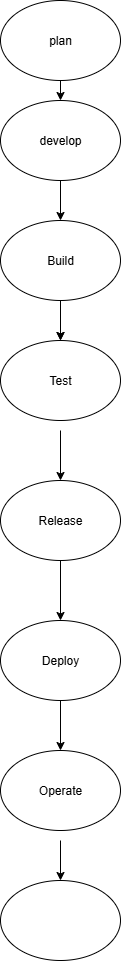

The diagram above was exported from draw.io. Its source (the exported page's mxGraphModel, read from the mxfile embedded in the PNG):
<mxGraphModel dx="1892" dy="562" grid="1" gridSize="10" guides="1" tooltips="1" connect="1" arrows="1" fold="1" page="1" pageScale="1" pageWidth="850" pageHeight="1100" math="0" shadow="0">
  <root>
    <mxCell id="0" />
    <mxCell id="1" parent="0" />
    <mxCell id="stdrQ60Ew-tRFUqyIUKu-3" value="plan" style="ellipse;whiteSpace=wrap;html=1;" vertex="1" parent="1">
      <mxGeometry x="-490" y="30" width="120" height="80" as="geometry" />
    </mxCell>
    <mxCell id="stdrQ60Ew-tRFUqyIUKu-14" value="" style="endArrow=classic;html=1;rounded=0;exitX=0.5;exitY=1;exitDx=0;exitDy=0;" edge="1" parent="1" source="stdrQ60Ew-tRFUqyIUKu-3" target="stdrQ60Ew-tRFUqyIUKu-15">
      <mxGeometry width="50" height="50" relative="1" as="geometry">
        <mxPoint x="-440" y="300" as="sourcePoint" />
        <mxPoint x="-430" y="170" as="targetPoint" />
      </mxGeometry>
    </mxCell>
    <mxCell id="stdrQ60Ew-tRFUqyIUKu-15" value="develop" style="ellipse;whiteSpace=wrap;html=1;" vertex="1" parent="1">
      <mxGeometry x="-490" y="130" width="120" height="80" as="geometry" />
    </mxCell>
    <mxCell id="stdrQ60Ew-tRFUqyIUKu-17" value="" style="endArrow=classic;html=1;rounded=0;exitX=0.5;exitY=1;exitDx=0;exitDy=0;" edge="1" parent="1" source="stdrQ60Ew-tRFUqyIUKu-15">
      <mxGeometry width="50" height="50" relative="1" as="geometry">
        <mxPoint x="-440" y="300" as="sourcePoint" />
        <mxPoint x="-430" y="250" as="targetPoint" />
      </mxGeometry>
    </mxCell>
    <mxCell id="stdrQ60Ew-tRFUqyIUKu-19" value="" style="endArrow=classic;html=1;rounded=0;" edge="1" parent="1" source="stdrQ60Ew-tRFUqyIUKu-18">
      <mxGeometry width="50" height="50" relative="1" as="geometry">
        <mxPoint x="-440" y="300" as="sourcePoint" />
        <mxPoint x="-430" y="370" as="targetPoint" />
      </mxGeometry>
    </mxCell>
    <mxCell id="stdrQ60Ew-tRFUqyIUKu-20" value="" style="endArrow=classic;html=1;rounded=0;" edge="1" parent="1" target="stdrQ60Ew-tRFUqyIUKu-18">
      <mxGeometry width="50" height="50" relative="1" as="geometry">
        <mxPoint x="-440" y="300" as="sourcePoint" />
        <mxPoint x="-390" y="250" as="targetPoint" />
      </mxGeometry>
    </mxCell>
    <mxCell id="stdrQ60Ew-tRFUqyIUKu-26" value="" style="edgeStyle=orthogonalEdgeStyle;rounded=0;orthogonalLoop=1;jettySize=auto;html=1;" edge="1" parent="1" source="stdrQ60Ew-tRFUqyIUKu-18" target="stdrQ60Ew-tRFUqyIUKu-21">
      <mxGeometry relative="1" as="geometry" />
    </mxCell>
    <mxCell id="stdrQ60Ew-tRFUqyIUKu-18" value="Build" style="ellipse;whiteSpace=wrap;html=1;" vertex="1" parent="1">
      <mxGeometry x="-490" y="250" width="120" height="80" as="geometry" />
    </mxCell>
    <mxCell id="stdrQ60Ew-tRFUqyIUKu-21" value="Test" style="ellipse;whiteSpace=wrap;html=1;" vertex="1" parent="1">
      <mxGeometry x="-490" y="370" width="120" height="80" as="geometry" />
    </mxCell>
    <mxCell id="stdrQ60Ew-tRFUqyIUKu-24" value="" style="endArrow=classic;html=1;rounded=0;" edge="1" parent="1">
      <mxGeometry width="50" height="50" relative="1" as="geometry">
        <mxPoint x="-430" y="460" as="sourcePoint" />
        <mxPoint x="-430" y="510" as="targetPoint" />
      </mxGeometry>
    </mxCell>
    <mxCell id="stdrQ60Ew-tRFUqyIUKu-30" value="" style="edgeStyle=orthogonalEdgeStyle;rounded=0;orthogonalLoop=1;jettySize=auto;html=1;" edge="1" parent="1" source="stdrQ60Ew-tRFUqyIUKu-25" target="stdrQ60Ew-tRFUqyIUKu-28">
      <mxGeometry relative="1" as="geometry" />
    </mxCell>
    <mxCell id="stdrQ60Ew-tRFUqyIUKu-25" value="Release" style="ellipse;whiteSpace=wrap;html=1;" vertex="1" parent="1">
      <mxGeometry x="-490" y="510" width="120" height="80" as="geometry" />
    </mxCell>
    <mxCell id="stdrQ60Ew-tRFUqyIUKu-28" value="Deploy" style="ellipse;whiteSpace=wrap;html=1;" vertex="1" parent="1">
      <mxGeometry x="-490" y="650" width="120" height="80" as="geometry" />
    </mxCell>
    <mxCell id="stdrQ60Ew-tRFUqyIUKu-31" value="" style="endArrow=classic;html=1;rounded=0;exitX=0.5;exitY=1;exitDx=0;exitDy=0;" edge="1" parent="1" source="stdrQ60Ew-tRFUqyIUKu-28">
      <mxGeometry width="50" height="50" relative="1" as="geometry">
        <mxPoint x="-440" y="690" as="sourcePoint" />
        <mxPoint x="-430" y="780" as="targetPoint" />
      </mxGeometry>
    </mxCell>
    <mxCell id="stdrQ60Ew-tRFUqyIUKu-32" value="Operate" style="ellipse;whiteSpace=wrap;html=1;" vertex="1" parent="1">
      <mxGeometry x="-490" y="780" width="120" height="80" as="geometry" />
    </mxCell>
    <mxCell id="stdrQ60Ew-tRFUqyIUKu-33" value="" style="endArrow=classic;html=1;rounded=0;" edge="1" parent="1">
      <mxGeometry width="50" height="50" relative="1" as="geometry">
        <mxPoint x="-430" y="870" as="sourcePoint" />
        <mxPoint x="-430" y="910" as="targetPoint" />
      </mxGeometry>
    </mxCell>
    <mxCell id="stdrQ60Ew-tRFUqyIUKu-34" value="" style="ellipse;whiteSpace=wrap;html=1;" vertex="1" parent="1">
      <mxGeometry x="-490" y="910" width="120" height="80" as="geometry" />
    </mxCell>
  </root>
</mxGraphModel>